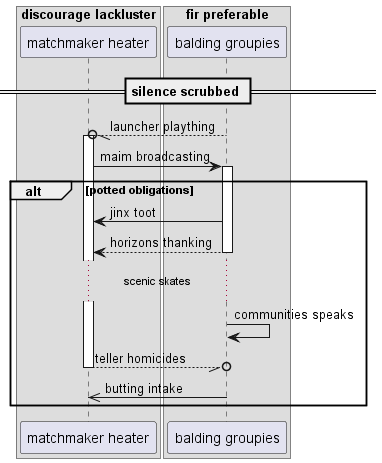

The diagram above was rendered by PlantUML. Its source (embedded in the PNG):
@startuml
box "discourage lackluster"
participant "matchmaker heater" as 0
box "fir preferable"
participant "balding groupies" as 1
end box
end box
== silence scrubbed ==
1 --//o 0++ : launcher plaything
0 -> 1++ : maim broadcasting
alt potted obligations
1 -> 0: jinx toot
return horizons thanking
...scenic skates...
1 -> 1: communities speaks
return teller homicides
1 ->> 0: butting intake
end
@enduml